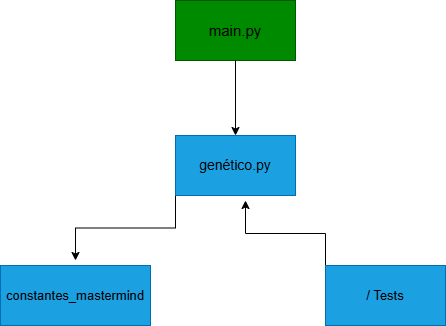

The diagram above was exported from draw.io. Its source (the exported page's mxGraphModel, read from the mxfile embedded in the PNG):
<mxGraphModel dx="786" dy="451" grid="1" gridSize="10" guides="1" tooltips="1" connect="1" arrows="1" fold="1" page="1" pageScale="1" pageWidth="827" pageHeight="1169" background="light-dark(#FFFFFF,#000000)" math="0" shadow="0">
  <root>
    <mxCell id="0" />
    <mxCell id="1" parent="0" />
    <mxCell id="Qk0YZBua51T-JzBDyeYh-1" parent="1" style="rounded=0;whiteSpace=wrap;html=1;fillColor=#008a00;fontColor=#ffffff;strokeColor=#005700;" value="" vertex="1">
      <mxGeometry height="60" width="120" x="330" y="50" as="geometry" />
    </mxCell>
    <mxCell id="Qk0YZBua51T-JzBDyeYh-18" edge="1" parent="1" source="Qk0YZBua51T-JzBDyeYh-1" style="edgeStyle=orthogonalEdgeStyle;rounded=0;orthogonalLoop=1;jettySize=auto;html=1;entryX=0.5;entryY=0;entryDx=0;entryDy=0;exitX=0.5;exitY=1;exitDx=0;exitDy=0;" target="Qk0YZBua51T-JzBDyeYh-3">
      <mxGeometry relative="1" as="geometry">
        <mxPoint x="390" y="120" as="sourcePoint" />
      </mxGeometry>
    </mxCell>
    <mxCell id="Qk0YZBua51T-JzBDyeYh-2" parent="1" style="text;html=1;whiteSpace=wrap;strokeColor=none;fillColor=none;align=center;verticalAlign=middle;rounded=0;fontSize=15;" value="main.py" vertex="1">
      <mxGeometry height="30" width="80" x="350" y="65" as="geometry" />
    </mxCell>
    <mxCell id="Qk0YZBua51T-JzBDyeYh-19" edge="1" parent="1" source="Qk0YZBua51T-JzBDyeYh-3" style="edgeStyle=orthogonalEdgeStyle;rounded=0;orthogonalLoop=1;jettySize=auto;html=1;exitX=0;exitY=1;exitDx=0;exitDy=0;">
      <mxGeometry relative="1" as="geometry">
        <mxPoint x="230" y="310" as="targetPoint" />
      </mxGeometry>
    </mxCell>
    <mxCell id="Qk0YZBua51T-JzBDyeYh-3" parent="1" style="rounded=0;whiteSpace=wrap;html=1;fillColor=#1ba1e2;fontColor=#ffffff;strokeColor=#006EAF;" value="" vertex="1">
      <mxGeometry height="60" width="120" x="330" y="185" as="geometry" />
    </mxCell>
    <mxCell id="Qk0YZBua51T-JzBDyeYh-4" parent="1" style="text;html=1;whiteSpace=wrap;strokeColor=none;fillColor=none;align=center;verticalAlign=middle;rounded=0;fontSize=14;" value="genético.py" vertex="1">
      <mxGeometry height="30" width="60" x="360" y="200" as="geometry" />
    </mxCell>
    <mxCell id="Qk0YZBua51T-JzBDyeYh-6" parent="1" style="rounded=0;whiteSpace=wrap;html=1;fillColor=#1ba1e2;fontColor=#ffffff;strokeColor=#006EAF;" value="" vertex="1">
      <mxGeometry height="60" width="150" x="155" y="315" as="geometry" />
    </mxCell>
    <mxCell id="Qk0YZBua51T-JzBDyeYh-7" parent="1" style="text;html=1;whiteSpace=wrap;strokeColor=none;fillColor=none;align=center;verticalAlign=middle;rounded=0;fontSize=13;" value="constantes_mastermind" vertex="1">
      <mxGeometry height="30" width="60" x="200" y="330" as="geometry" />
    </mxCell>
    <mxCell id="Qk0YZBua51T-JzBDyeYh-21" edge="1" parent="1" source="Qk0YZBua51T-JzBDyeYh-9" style="edgeStyle=orthogonalEdgeStyle;rounded=0;orthogonalLoop=1;jettySize=auto;html=1;exitX=0;exitY=0;exitDx=0;exitDy=0;">
      <mxGeometry relative="1" as="geometry">
        <mxPoint x="400" y="250" as="targetPoint" />
      </mxGeometry>
    </mxCell>
    <mxCell id="Qk0YZBua51T-JzBDyeYh-9" parent="1" style="rounded=0;whiteSpace=wrap;html=1;fillColor=#1ba1e2;fontColor=#ffffff;strokeColor=#006EAF;" value="" vertex="1">
      <mxGeometry height="60" width="120" x="480" y="315" as="geometry" />
    </mxCell>
    <mxCell id="Qk0YZBua51T-JzBDyeYh-11" parent="1" style="text;html=1;whiteSpace=wrap;strokeColor=none;fillColor=none;align=center;verticalAlign=middle;rounded=0;fontSize=13;" value="/ Tests" vertex="1">
      <mxGeometry height="30" width="60" x="510" y="330" as="geometry" />
    </mxCell>
  </root>
</mxGraphModel>